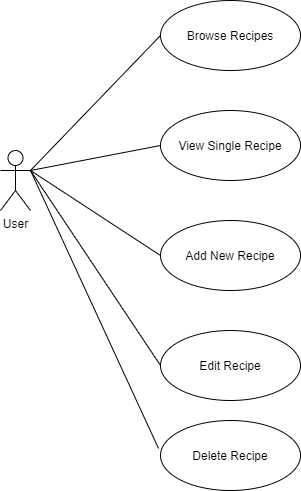

The diagram above was exported from draw.io. Its source (the exported page's mxGraphModel, read from the mxfile embedded in the PNG):
<mxGraphModel dx="1422" dy="762" grid="1" gridSize="10" guides="1" tooltips="1" connect="1" arrows="1" fold="1" page="1" pageScale="1" pageWidth="827" pageHeight="1169" math="0" shadow="0">
  <root>
    <mxCell id="0" />
    <mxCell id="1" parent="0" />
    <mxCell id="hBbcrb8MoUWb-iWtzH9Y-1" value="User" style="shape=umlActor;verticalLabelPosition=bottom;verticalAlign=top;html=1;" vertex="1" parent="1">
      <mxGeometry x="100" y="160" width="30" height="60" as="geometry" />
    </mxCell>
    <mxCell id="hBbcrb8MoUWb-iWtzH9Y-2" value="Browse Recipes" style="ellipse;whiteSpace=wrap;html=1;" vertex="1" parent="1">
      <mxGeometry x="260" y="10" width="140" height="70" as="geometry" />
    </mxCell>
    <mxCell id="hBbcrb8MoUWb-iWtzH9Y-3" value="View Single Recipe" style="ellipse;whiteSpace=wrap;html=1;" vertex="1" parent="1">
      <mxGeometry x="260" y="120" width="140" height="70" as="geometry" />
    </mxCell>
    <mxCell id="hBbcrb8MoUWb-iWtzH9Y-4" value="Add New Recipe" style="ellipse;whiteSpace=wrap;html=1;" vertex="1" parent="1">
      <mxGeometry x="260" y="230" width="140" height="70" as="geometry" />
    </mxCell>
    <mxCell id="hBbcrb8MoUWb-iWtzH9Y-5" value="Edit Recipe" style="ellipse;whiteSpace=wrap;html=1;" vertex="1" parent="1">
      <mxGeometry x="260" y="340" width="140" height="70" as="geometry" />
    </mxCell>
    <mxCell id="hBbcrb8MoUWb-iWtzH9Y-6" value="Delete Recipe" style="ellipse;whiteSpace=wrap;html=1;" vertex="1" parent="1">
      <mxGeometry x="260" y="430" width="140" height="70" as="geometry" />
    </mxCell>
    <mxCell id="hBbcrb8MoUWb-iWtzH9Y-9" value="" style="endArrow=none;html=1;exitX=1;exitY=0.3333333333333333;exitDx=0;exitDy=0;exitPerimeter=0;entryX=0;entryY=0.5;entryDx=0;entryDy=0;" edge="1" parent="1" source="hBbcrb8MoUWb-iWtzH9Y-1" target="hBbcrb8MoUWb-iWtzH9Y-2">
      <mxGeometry width="50" height="50" relative="1" as="geometry">
        <mxPoint x="140" y="140" as="sourcePoint" />
        <mxPoint x="190" y="90" as="targetPoint" />
      </mxGeometry>
    </mxCell>
    <mxCell id="hBbcrb8MoUWb-iWtzH9Y-10" value="" style="endArrow=none;html=1;exitX=1;exitY=0.3333333333333333;exitDx=0;exitDy=0;exitPerimeter=0;entryX=0;entryY=0.5;entryDx=0;entryDy=0;" edge="1" parent="1" source="hBbcrb8MoUWb-iWtzH9Y-1" target="hBbcrb8MoUWb-iWtzH9Y-3">
      <mxGeometry width="50" height="50" relative="1" as="geometry">
        <mxPoint x="140" y="190" as="sourcePoint" />
        <mxPoint x="270" y="95" as="targetPoint" />
      </mxGeometry>
    </mxCell>
    <mxCell id="hBbcrb8MoUWb-iWtzH9Y-11" value="" style="endArrow=none;html=1;entryX=0;entryY=0.5;entryDx=0;entryDy=0;" edge="1" parent="1" target="hBbcrb8MoUWb-iWtzH9Y-4">
      <mxGeometry width="50" height="50" relative="1" as="geometry">
        <mxPoint x="130" y="180" as="sourcePoint" />
        <mxPoint x="280" y="105" as="targetPoint" />
      </mxGeometry>
    </mxCell>
    <mxCell id="hBbcrb8MoUWb-iWtzH9Y-12" value="" style="endArrow=none;html=1;entryX=0;entryY=0.5;entryDx=0;entryDy=0;" edge="1" parent="1" target="hBbcrb8MoUWb-iWtzH9Y-5">
      <mxGeometry width="50" height="50" relative="1" as="geometry">
        <mxPoint x="130" y="180" as="sourcePoint" />
        <mxPoint x="290" y="115" as="targetPoint" />
      </mxGeometry>
    </mxCell>
    <mxCell id="hBbcrb8MoUWb-iWtzH9Y-13" value="" style="endArrow=none;html=1;entryX=-0.014;entryY=0.4;entryDx=0;entryDy=0;entryPerimeter=0;" edge="1" parent="1" target="hBbcrb8MoUWb-iWtzH9Y-6">
      <mxGeometry width="50" height="50" relative="1" as="geometry">
        <mxPoint x="130" y="180" as="sourcePoint" />
        <mxPoint x="300" y="125" as="targetPoint" />
      </mxGeometry>
    </mxCell>
  </root>
</mxGraphModel>